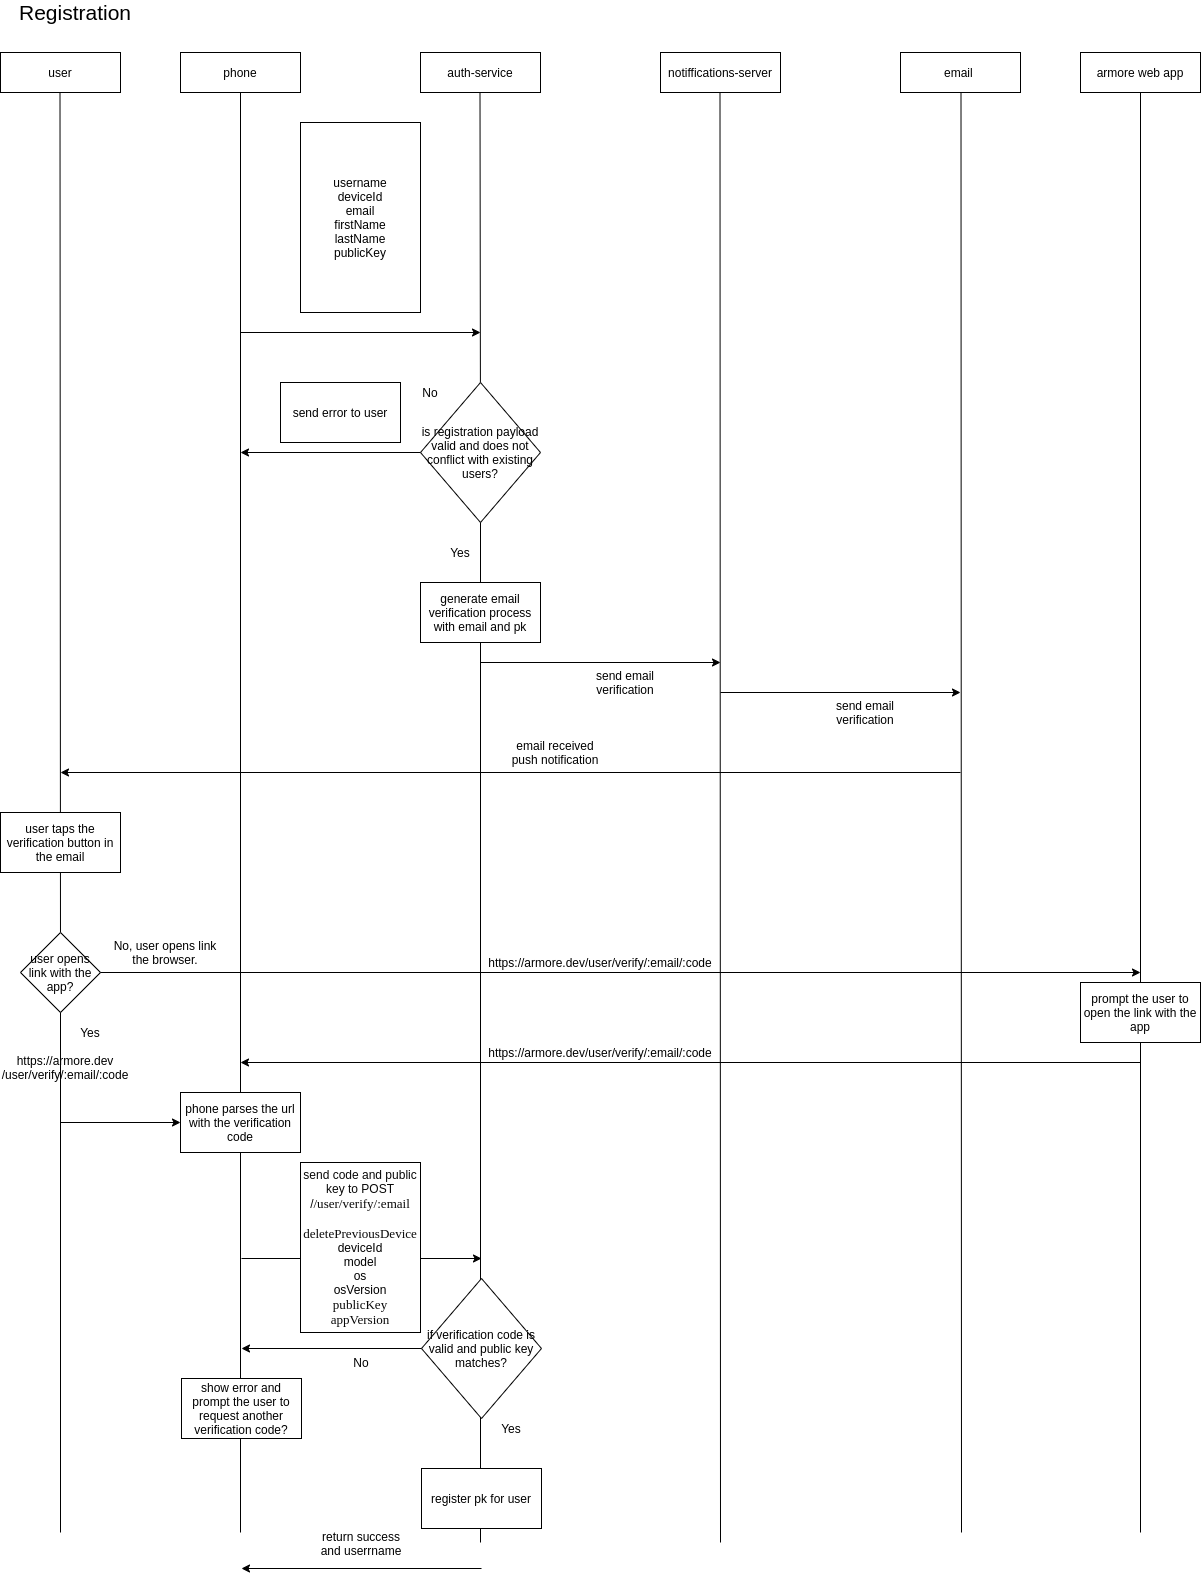

The diagram above was exported from draw.io. Its source (the exported page's mxGraphModel, read from the mxfile embedded in the PNG):
<mxGraphModel dx="1422" dy="843" grid="1" gridSize="10" guides="1" tooltips="1" connect="1" arrows="1" fold="1" page="1" pageScale="1" pageWidth="850" pageHeight="1100" background="#ffffff" math="0" shadow="0">
  <root>
    <mxCell id="0" />
    <mxCell id="1" parent="0" />
    <mxCell id="v4FWfGlO93V1coNJecAn-1" value="phone" style="rounded=0;whiteSpace=wrap;html=1;" parent="1" vertex="1">
      <mxGeometry x="210" y="80" width="120" height="40" as="geometry" />
    </mxCell>
    <mxCell id="v4FWfGlO93V1coNJecAn-2" value="auth-service" style="rounded=0;whiteSpace=wrap;html=1;" parent="1" vertex="1">
      <mxGeometry x="450" y="80" width="120" height="40" as="geometry" />
    </mxCell>
    <mxCell id="v4FWfGlO93V1coNJecAn-3" value="notiffications-server" style="rounded=0;whiteSpace=wrap;html=1;" parent="1" vertex="1">
      <mxGeometry x="690" y="80" width="120" height="40" as="geometry" />
    </mxCell>
    <mxCell id="v4FWfGlO93V1coNJecAn-4" value="" style="endArrow=none;html=1;entryX=0.5;entryY=1;entryDx=0;entryDy=0;" parent="1" source="v4FWfGlO93V1coNJecAn-30" target="v4FWfGlO93V1coNJecAn-1" edge="1">
      <mxGeometry width="50" height="50" relative="1" as="geometry">
        <mxPoint x="270" y="1240" as="sourcePoint" />
        <mxPoint x="260" y="140" as="targetPoint" />
      </mxGeometry>
    </mxCell>
    <mxCell id="v4FWfGlO93V1coNJecAn-5" value="" style="endArrow=none;html=1;entryX=0.5;entryY=1;entryDx=0;entryDy=0;" parent="1" source="v4FWfGlO93V1coNJecAn-10" edge="1">
      <mxGeometry width="50" height="50" relative="1" as="geometry">
        <mxPoint x="509.5" y="790" as="sourcePoint" />
        <mxPoint x="509.5" y="120" as="targetPoint" />
      </mxGeometry>
    </mxCell>
    <mxCell id="v4FWfGlO93V1coNJecAn-6" value="" style="endArrow=none;html=1;entryX=0.5;entryY=1;entryDx=0;entryDy=0;" parent="1" edge="1">
      <mxGeometry width="50" height="50" relative="1" as="geometry">
        <mxPoint x="750" y="1570" as="sourcePoint" />
        <mxPoint x="749.5" y="120" as="targetPoint" />
      </mxGeometry>
    </mxCell>
    <mxCell id="v4FWfGlO93V1coNJecAn-7" value="&lt;font style=&quot;font-size: 21px&quot;&gt;Registration&lt;/font&gt;" style="text;html=1;strokeColor=none;fillColor=none;align=center;verticalAlign=middle;whiteSpace=wrap;rounded=0;" parent="1" vertex="1">
      <mxGeometry x="50" y="30" width="110" height="20" as="geometry" />
    </mxCell>
    <mxCell id="v4FWfGlO93V1coNJecAn-8" value="username&lt;br&gt;deviceId&lt;br&gt;email&lt;br&gt;firstName&lt;br&gt;lastName&lt;br&gt;publicKey" style="rounded=0;whiteSpace=wrap;html=1;" parent="1" vertex="1">
      <mxGeometry x="330" y="150" width="120" height="190" as="geometry" />
    </mxCell>
    <mxCell id="v4FWfGlO93V1coNJecAn-9" value="" style="endArrow=classic;html=1;" parent="1" edge="1">
      <mxGeometry width="50" height="50" relative="1" as="geometry">
        <mxPoint x="270" y="360" as="sourcePoint" />
        <mxPoint x="510" y="360" as="targetPoint" />
      </mxGeometry>
    </mxCell>
    <mxCell id="v4FWfGlO93V1coNJecAn-10" value="is registration payload valid and does not conflict with existing users?" style="rhombus;whiteSpace=wrap;html=1;" parent="1" vertex="1">
      <mxGeometry x="450" y="410" width="120" height="140" as="geometry" />
    </mxCell>
    <mxCell id="v4FWfGlO93V1coNJecAn-11" value="" style="endArrow=none;html=1;entryX=0.5;entryY=1;entryDx=0;entryDy=0;" parent="1" target="v4FWfGlO93V1coNJecAn-10" edge="1">
      <mxGeometry width="50" height="50" relative="1" as="geometry">
        <mxPoint x="510" y="1570" as="sourcePoint" />
        <mxPoint x="509.5" y="120" as="targetPoint" />
      </mxGeometry>
    </mxCell>
    <mxCell id="v4FWfGlO93V1coNJecAn-12" value="" style="endArrow=classic;html=1;exitX=0;exitY=0.5;exitDx=0;exitDy=0;" parent="1" source="v4FWfGlO93V1coNJecAn-10" edge="1">
      <mxGeometry width="50" height="50" relative="1" as="geometry">
        <mxPoint x="180" y="860" as="sourcePoint" />
        <mxPoint x="270" y="480" as="targetPoint" />
      </mxGeometry>
    </mxCell>
    <mxCell id="v4FWfGlO93V1coNJecAn-13" value="send error to user" style="rounded=0;whiteSpace=wrap;html=1;" parent="1" vertex="1">
      <mxGeometry x="310" y="410" width="120" height="60" as="geometry" />
    </mxCell>
    <mxCell id="v4FWfGlO93V1coNJecAn-14" value="No" style="text;html=1;strokeColor=none;fillColor=none;align=center;verticalAlign=middle;whiteSpace=wrap;rounded=0;" parent="1" vertex="1">
      <mxGeometry x="440" y="410" width="40" height="20" as="geometry" />
    </mxCell>
    <mxCell id="v4FWfGlO93V1coNJecAn-17" value="Yes" style="text;html=1;strokeColor=none;fillColor=none;align=center;verticalAlign=middle;whiteSpace=wrap;rounded=0;" parent="1" vertex="1">
      <mxGeometry x="470" y="570" width="40" height="20" as="geometry" />
    </mxCell>
    <mxCell id="v4FWfGlO93V1coNJecAn-18" value="" style="endArrow=classic;html=1;" parent="1" edge="1">
      <mxGeometry width="50" height="50" relative="1" as="geometry">
        <mxPoint x="510" y="690" as="sourcePoint" />
        <mxPoint x="750" y="690" as="targetPoint" />
      </mxGeometry>
    </mxCell>
    <mxCell id="v4FWfGlO93V1coNJecAn-19" value="generate email verification process with email and pk" style="rounded=0;whiteSpace=wrap;html=1;" parent="1" vertex="1">
      <mxGeometry x="450" y="610" width="120" height="60" as="geometry" />
    </mxCell>
    <mxCell id="v4FWfGlO93V1coNJecAn-20" value="send email verification" style="text;html=1;strokeColor=none;fillColor=none;align=center;verticalAlign=middle;whiteSpace=wrap;rounded=0;" parent="1" vertex="1">
      <mxGeometry x="610" y="700" width="90" height="20" as="geometry" />
    </mxCell>
    <mxCell id="v4FWfGlO93V1coNJecAn-21" value="email&amp;nbsp;" style="rounded=0;whiteSpace=wrap;html=1;" parent="1" vertex="1">
      <mxGeometry x="930" y="80" width="120" height="40" as="geometry" />
    </mxCell>
    <mxCell id="v4FWfGlO93V1coNJecAn-22" value="" style="endArrow=none;html=1;entryX=0.5;entryY=1;entryDx=0;entryDy=0;" parent="1" edge="1">
      <mxGeometry width="50" height="50" relative="1" as="geometry">
        <mxPoint x="991" y="1560" as="sourcePoint" />
        <mxPoint x="990.5" y="120" as="targetPoint" />
      </mxGeometry>
    </mxCell>
    <mxCell id="v4FWfGlO93V1coNJecAn-23" value="user" style="rounded=0;whiteSpace=wrap;html=1;" parent="1" vertex="1">
      <mxGeometry x="30" y="80" width="120" height="40" as="geometry" />
    </mxCell>
    <mxCell id="v4FWfGlO93V1coNJecAn-24" value="" style="endArrow=none;html=1;entryX=0.5;entryY=1;entryDx=0;entryDy=0;" parent="1" source="v4FWfGlO93V1coNJecAn-32" edge="1">
      <mxGeometry width="50" height="50" relative="1" as="geometry">
        <mxPoint x="90" y="1240" as="sourcePoint" />
        <mxPoint x="89.5" y="120" as="targetPoint" />
      </mxGeometry>
    </mxCell>
    <mxCell id="v4FWfGlO93V1coNJecAn-25" value="" style="endArrow=classic;html=1;" parent="1" edge="1">
      <mxGeometry width="50" height="50" relative="1" as="geometry">
        <mxPoint x="750" y="720" as="sourcePoint" />
        <mxPoint x="990" y="720" as="targetPoint" />
      </mxGeometry>
    </mxCell>
    <mxCell id="v4FWfGlO93V1coNJecAn-26" value="send email verification" style="text;html=1;strokeColor=none;fillColor=none;align=center;verticalAlign=middle;whiteSpace=wrap;rounded=0;" parent="1" vertex="1">
      <mxGeometry x="850" y="730" width="90" height="20" as="geometry" />
    </mxCell>
    <mxCell id="v4FWfGlO93V1coNJecAn-27" value="user taps the verification button in the email" style="rounded=0;whiteSpace=wrap;html=1;" parent="1" vertex="1">
      <mxGeometry x="30" y="840" width="120" height="60" as="geometry" />
    </mxCell>
    <mxCell id="v4FWfGlO93V1coNJecAn-28" value="" style="endArrow=classic;html=1;" parent="1" edge="1">
      <mxGeometry width="50" height="50" relative="1" as="geometry">
        <mxPoint x="990" y="800" as="sourcePoint" />
        <mxPoint x="90" y="800" as="targetPoint" />
      </mxGeometry>
    </mxCell>
    <mxCell id="v4FWfGlO93V1coNJecAn-29" value="email received push notification" style="text;html=1;strokeColor=none;fillColor=none;align=center;verticalAlign=middle;whiteSpace=wrap;rounded=0;" parent="1" vertex="1">
      <mxGeometry x="540" y="770" width="90" height="20" as="geometry" />
    </mxCell>
    <mxCell id="v4FWfGlO93V1coNJecAn-32" value="user opens link with the app?" style="rhombus;whiteSpace=wrap;html=1;" parent="1" vertex="1">
      <mxGeometry x="50" y="960" width="80" height="80" as="geometry" />
    </mxCell>
    <mxCell id="v4FWfGlO93V1coNJecAn-33" value="" style="endArrow=none;html=1;entryX=0.5;entryY=1;entryDx=0;entryDy=0;" parent="1" target="v4FWfGlO93V1coNJecAn-32" edge="1">
      <mxGeometry width="50" height="50" relative="1" as="geometry">
        <mxPoint x="90" y="1560" as="sourcePoint" />
        <mxPoint x="89.5" y="120" as="targetPoint" />
      </mxGeometry>
    </mxCell>
    <mxCell id="v4FWfGlO93V1coNJecAn-35" value="Yes" style="text;html=1;strokeColor=none;fillColor=none;align=center;verticalAlign=middle;whiteSpace=wrap;rounded=0;" parent="1" vertex="1">
      <mxGeometry x="100" y="1050" width="40" height="20" as="geometry" />
    </mxCell>
    <mxCell id="v4FWfGlO93V1coNJecAn-36" value="No, user opens link the browser." style="text;html=1;strokeColor=none;fillColor=none;align=center;verticalAlign=middle;whiteSpace=wrap;rounded=0;" parent="1" vertex="1">
      <mxGeometry x="140" y="970" width="110" height="20" as="geometry" />
    </mxCell>
    <mxCell id="v4FWfGlO93V1coNJecAn-39" value="armore web app" style="rounded=0;whiteSpace=wrap;html=1;" parent="1" vertex="1">
      <mxGeometry x="1110" y="80" width="120" height="40" as="geometry" />
    </mxCell>
    <mxCell id="v4FWfGlO93V1coNJecAn-40" value="" style="endArrow=none;html=1;entryX=0.5;entryY=1;entryDx=0;entryDy=0;" parent="1" edge="1">
      <mxGeometry width="50" height="50" relative="1" as="geometry">
        <mxPoint x="1170" y="1560" as="sourcePoint" />
        <mxPoint x="1170" y="120" as="targetPoint" />
      </mxGeometry>
    </mxCell>
    <mxCell id="v4FWfGlO93V1coNJecAn-41" value="" style="endArrow=classic;html=1;" parent="1" edge="1">
      <mxGeometry width="50" height="50" relative="1" as="geometry">
        <mxPoint x="130" y="1000" as="sourcePoint" />
        <mxPoint x="1170" y="1000" as="targetPoint" />
      </mxGeometry>
    </mxCell>
    <mxCell id="v4FWfGlO93V1coNJecAn-44" value="prompt the user to open the link with the app" style="rounded=0;whiteSpace=wrap;html=1;" parent="1" vertex="1">
      <mxGeometry x="1110" y="1010" width="120" height="60" as="geometry" />
    </mxCell>
    <mxCell id="v4FWfGlO93V1coNJecAn-30" value="phone parses the url with the verification code" style="rounded=0;whiteSpace=wrap;html=1;" parent="1" vertex="1">
      <mxGeometry x="210" y="1120" width="120" height="60" as="geometry" />
    </mxCell>
    <mxCell id="v4FWfGlO93V1coNJecAn-45" value="" style="endArrow=none;html=1;entryX=0.5;entryY=1;entryDx=0;entryDy=0;" parent="1" target="v4FWfGlO93V1coNJecAn-30" edge="1">
      <mxGeometry width="50" height="50" relative="1" as="geometry">
        <mxPoint x="270" y="1560" as="sourcePoint" />
        <mxPoint x="270" y="120" as="targetPoint" />
      </mxGeometry>
    </mxCell>
    <mxCell id="v4FWfGlO93V1coNJecAn-49" value="" style="endArrow=classic;html=1;" parent="1" edge="1">
      <mxGeometry width="50" height="50" relative="1" as="geometry">
        <mxPoint x="1170" y="1090" as="sourcePoint" />
        <mxPoint x="270" y="1090" as="targetPoint" />
      </mxGeometry>
    </mxCell>
    <mxCell id="v4FWfGlO93V1coNJecAn-51" value="https://armore.dev/user/verify/:email/:code" style="text;html=1;strokeColor=none;fillColor=none;align=center;verticalAlign=middle;whiteSpace=wrap;rounded=0;" parent="1" vertex="1">
      <mxGeometry x="510" y="1070" width="240" height="20" as="geometry" />
    </mxCell>
    <mxCell id="v4FWfGlO93V1coNJecAn-54" value="https://armore.dev/user/verify/:email/:code" style="text;html=1;strokeColor=none;fillColor=none;align=center;verticalAlign=middle;whiteSpace=wrap;rounded=0;" parent="1" vertex="1">
      <mxGeometry x="510" y="980" width="240" height="20" as="geometry" />
    </mxCell>
    <mxCell id="v4FWfGlO93V1coNJecAn-55" value="" style="endArrow=classic;html=1;entryX=0;entryY=0.5;entryDx=0;entryDy=0;" parent="1" target="v4FWfGlO93V1coNJecAn-30" edge="1">
      <mxGeometry width="50" height="50" relative="1" as="geometry">
        <mxPoint x="90" y="1150" as="sourcePoint" />
        <mxPoint x="80" y="1260" as="targetPoint" />
      </mxGeometry>
    </mxCell>
    <mxCell id="v4FWfGlO93V1coNJecAn-56" value="https://armore.dev&lt;br&gt;/user/verify/:email/:code" style="text;html=1;strokeColor=none;fillColor=none;align=center;verticalAlign=middle;whiteSpace=wrap;rounded=0;" parent="1" vertex="1">
      <mxGeometry x="30" y="1090" width="130" height="10" as="geometry" />
    </mxCell>
    <mxCell id="v4FWfGlO93V1coNJecAn-57" value="" style="endArrow=classic;html=1;" parent="1" edge="1">
      <mxGeometry width="50" height="50" relative="1" as="geometry">
        <mxPoint x="271" y="1286" as="sourcePoint" />
        <mxPoint x="511" y="1286" as="targetPoint" />
      </mxGeometry>
    </mxCell>
    <mxCell id="v4FWfGlO93V1coNJecAn-58" value="&lt;font color=&quot;#080808&quot;&gt;send code and public key to POST /&lt;span style=&quot;font-family: &amp;#34;jetbrains mono&amp;#34; ; font-size: 9.8pt&quot;&gt;/user/verify/:email&lt;br&gt;&lt;br&gt;deletePreviousDevice&lt;br&gt;&lt;/span&gt;&lt;/font&gt;deviceId&lt;br&gt;model&lt;br&gt;os&lt;br&gt;osVersion&lt;br&gt;&lt;font color=&quot;#080808&quot;&gt;&lt;span style=&quot;font-family: &amp;#34;jetbrains mono&amp;#34; ; font-size: 9.8pt&quot;&gt;publicKey&lt;br&gt;appVersion&lt;/span&gt;&lt;/font&gt;" style="rounded=0;whiteSpace=wrap;html=1;" parent="1" vertex="1">
      <mxGeometry x="330" y="1190" width="120" height="170" as="geometry" />
    </mxCell>
    <mxCell id="v4FWfGlO93V1coNJecAn-59" value="if verification code is valid and public key matches?" style="rhombus;whiteSpace=wrap;html=1;" parent="1" vertex="1">
      <mxGeometry x="451" y="1306" width="120" height="140" as="geometry" />
    </mxCell>
    <mxCell id="v4FWfGlO93V1coNJecAn-60" value="register pk for user" style="rounded=0;whiteSpace=wrap;html=1;" parent="1" vertex="1">
      <mxGeometry x="451" y="1496" width="120" height="60" as="geometry" />
    </mxCell>
    <mxCell id="v4FWfGlO93V1coNJecAn-61" value="" style="endArrow=classic;html=1;" parent="1" edge="1">
      <mxGeometry width="50" height="50" relative="1" as="geometry">
        <mxPoint x="511" y="1596" as="sourcePoint" />
        <mxPoint x="271" y="1596" as="targetPoint" />
      </mxGeometry>
    </mxCell>
    <mxCell id="v4FWfGlO93V1coNJecAn-62" value="Yes" style="text;html=1;strokeColor=none;fillColor=none;align=center;verticalAlign=middle;whiteSpace=wrap;rounded=0;" parent="1" vertex="1">
      <mxGeometry x="521" y="1446" width="40" height="20" as="geometry" />
    </mxCell>
    <mxCell id="v4FWfGlO93V1coNJecAn-63" value="No" style="text;html=1;strokeColor=none;fillColor=none;align=center;verticalAlign=middle;whiteSpace=wrap;rounded=0;" parent="1" vertex="1">
      <mxGeometry x="371" y="1380" width="40" height="20" as="geometry" />
    </mxCell>
    <mxCell id="v4FWfGlO93V1coNJecAn-64" value="" style="endArrow=classic;html=1;exitX=0;exitY=0.5;exitDx=0;exitDy=0;" parent="1" source="v4FWfGlO93V1coNJecAn-59" edge="1">
      <mxGeometry width="50" height="50" relative="1" as="geometry">
        <mxPoint x="311" y="1426" as="sourcePoint" />
        <mxPoint x="271" y="1376" as="targetPoint" />
      </mxGeometry>
    </mxCell>
    <mxCell id="v4FWfGlO93V1coNJecAn-67" value="show error and prompt the user to request another verification code?" style="rounded=0;whiteSpace=wrap;html=1;" parent="1" vertex="1">
      <mxGeometry x="211" y="1406" width="120" height="60" as="geometry" />
    </mxCell>
    <mxCell id="v4FWfGlO93V1coNJecAn-68" value="return success and userrname" style="text;html=1;strokeColor=none;fillColor=none;align=center;verticalAlign=middle;whiteSpace=wrap;rounded=0;" parent="1" vertex="1">
      <mxGeometry x="341" y="1546" width="100" height="50" as="geometry" />
    </mxCell>
  </root>
</mxGraphModel>